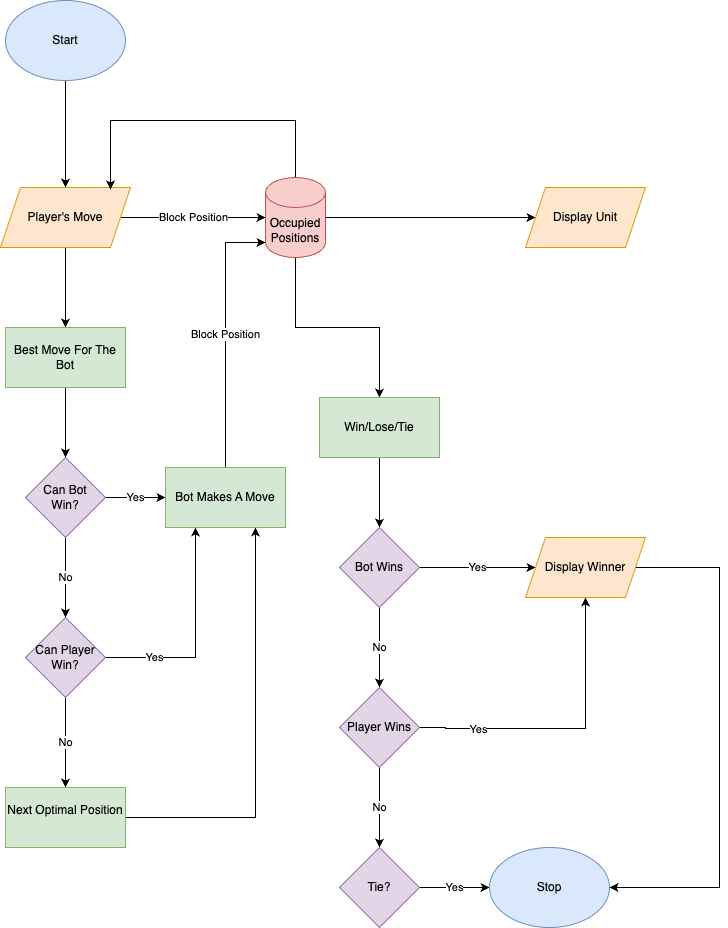

The diagram above was exported from draw.io. Its source (the exported page's mxGraphModel, read from the mxfile embedded in the PNG):
<mxGraphModel dx="762" dy="564" grid="1" gridSize="10" guides="1" tooltips="1" connect="1" arrows="1" fold="1" page="1" pageScale="1" pageWidth="827" pageHeight="1169" math="0" shadow="0">
  <root>
    <mxCell id="WIyWlLk6GJQsqaUBKTNV-0" />
    <mxCell id="WIyWlLk6GJQsqaUBKTNV-1" parent="WIyWlLk6GJQsqaUBKTNV-0" />
    <mxCell id="X0Y0BhzTQhXT7G7eq0vh-2" value="" style="edgeStyle=orthogonalEdgeStyle;rounded=0;orthogonalLoop=1;jettySize=auto;html=1;" parent="WIyWlLk6GJQsqaUBKTNV-1" source="X0Y0BhzTQhXT7G7eq0vh-0" target="X0Y0BhzTQhXT7G7eq0vh-1" edge="1">
      <mxGeometry relative="1" as="geometry" />
    </mxCell>
    <mxCell id="X0Y0BhzTQhXT7G7eq0vh-0" value="Start" style="ellipse;whiteSpace=wrap;html=1;fillColor=#dae8fc;strokeColor=#6c8ebf;" parent="WIyWlLk6GJQsqaUBKTNV-1" vertex="1">
      <mxGeometry x="66" y="70" width="120" height="80" as="geometry" />
    </mxCell>
    <mxCell id="X0Y0BhzTQhXT7G7eq0vh-5" value="Block Position" style="edgeStyle=orthogonalEdgeStyle;rounded=0;orthogonalLoop=1;jettySize=auto;html=1;entryX=0;entryY=0.5;entryDx=0;entryDy=0;entryPerimeter=0;" parent="WIyWlLk6GJQsqaUBKTNV-1" source="X0Y0BhzTQhXT7G7eq0vh-1" target="X0Y0BhzTQhXT7G7eq0vh-3" edge="1">
      <mxGeometry relative="1" as="geometry">
        <mxPoint x="286" y="287" as="targetPoint" />
      </mxGeometry>
    </mxCell>
    <mxCell id="X0Y0BhzTQhXT7G7eq0vh-7" value="" style="edgeStyle=orthogonalEdgeStyle;rounded=0;orthogonalLoop=1;jettySize=auto;html=1;" parent="WIyWlLk6GJQsqaUBKTNV-1" source="X0Y0BhzTQhXT7G7eq0vh-1" target="X0Y0BhzTQhXT7G7eq0vh-6" edge="1">
      <mxGeometry relative="1" as="geometry" />
    </mxCell>
    <mxCell id="X0Y0BhzTQhXT7G7eq0vh-1" value="Player's Move" style="shape=parallelogram;perimeter=parallelogramPerimeter;whiteSpace=wrap;html=1;fixedSize=1;fillColor=#ffe6cc;strokeColor=#d79b00;" parent="WIyWlLk6GJQsqaUBKTNV-1" vertex="1">
      <mxGeometry x="61" y="257" width="130" height="60" as="geometry" />
    </mxCell>
    <mxCell id="X0Y0BhzTQhXT7G7eq0vh-24" value="" style="edgeStyle=orthogonalEdgeStyle;rounded=0;orthogonalLoop=1;jettySize=auto;html=1;" parent="WIyWlLk6GJQsqaUBKTNV-1" source="X0Y0BhzTQhXT7G7eq0vh-3" target="X0Y0BhzTQhXT7G7eq0vh-23" edge="1">
      <mxGeometry relative="1" as="geometry" />
    </mxCell>
    <mxCell id="X0Y0BhzTQhXT7G7eq0vh-26" value="" style="edgeStyle=orthogonalEdgeStyle;rounded=0;orthogonalLoop=1;jettySize=auto;html=1;" parent="WIyWlLk6GJQsqaUBKTNV-1" source="X0Y0BhzTQhXT7G7eq0vh-3" target="X0Y0BhzTQhXT7G7eq0vh-25" edge="1">
      <mxGeometry relative="1" as="geometry" />
    </mxCell>
    <mxCell id="g46t3UV59lxmq8RpfP1z-3" value="" style="edgeStyle=orthogonalEdgeStyle;rounded=0;orthogonalLoop=1;jettySize=auto;html=1;entryX=0.846;entryY=0.033;entryDx=0;entryDy=0;entryPerimeter=0;" edge="1" parent="WIyWlLk6GJQsqaUBKTNV-1" source="X0Y0BhzTQhXT7G7eq0vh-3" target="X0Y0BhzTQhXT7G7eq0vh-1">
      <mxGeometry relative="1" as="geometry">
        <mxPoint x="356" y="167" as="targetPoint" />
        <Array as="points">
          <mxPoint x="356" y="190" />
          <mxPoint x="171" y="190" />
        </Array>
      </mxGeometry>
    </mxCell>
    <mxCell id="X0Y0BhzTQhXT7G7eq0vh-3" value="Occupied Positions" style="shape=cylinder3;whiteSpace=wrap;html=1;boundedLbl=1;backgroundOutline=1;size=15;fillColor=#f8cecc;strokeColor=#b85450;" parent="WIyWlLk6GJQsqaUBKTNV-1" vertex="1">
      <mxGeometry x="326" y="247" width="60" height="80" as="geometry" />
    </mxCell>
    <mxCell id="X0Y0BhzTQhXT7G7eq0vh-9" value="" style="edgeStyle=orthogonalEdgeStyle;rounded=0;orthogonalLoop=1;jettySize=auto;html=1;" parent="WIyWlLk6GJQsqaUBKTNV-1" source="X0Y0BhzTQhXT7G7eq0vh-6" target="X0Y0BhzTQhXT7G7eq0vh-8" edge="1">
      <mxGeometry relative="1" as="geometry" />
    </mxCell>
    <mxCell id="X0Y0BhzTQhXT7G7eq0vh-6" value="Best Move For The Bot" style="whiteSpace=wrap;html=1;fillColor=#d5e8d4;strokeColor=#82b366;" parent="WIyWlLk6GJQsqaUBKTNV-1" vertex="1">
      <mxGeometry x="66" y="397" width="120" height="60" as="geometry" />
    </mxCell>
    <mxCell id="X0Y0BhzTQhXT7G7eq0vh-11" value="No" style="edgeStyle=orthogonalEdgeStyle;rounded=0;orthogonalLoop=1;jettySize=auto;html=1;" parent="WIyWlLk6GJQsqaUBKTNV-1" source="X0Y0BhzTQhXT7G7eq0vh-8" target="X0Y0BhzTQhXT7G7eq0vh-10" edge="1">
      <mxGeometry relative="1" as="geometry" />
    </mxCell>
    <mxCell id="X0Y0BhzTQhXT7G7eq0vh-15" value="Yes" style="edgeStyle=orthogonalEdgeStyle;rounded=0;orthogonalLoop=1;jettySize=auto;html=1;" parent="WIyWlLk6GJQsqaUBKTNV-1" source="X0Y0BhzTQhXT7G7eq0vh-8" target="X0Y0BhzTQhXT7G7eq0vh-14" edge="1">
      <mxGeometry relative="1" as="geometry" />
    </mxCell>
    <mxCell id="X0Y0BhzTQhXT7G7eq0vh-8" value="Can Bot&lt;div&gt;Win?&lt;/div&gt;" style="rhombus;whiteSpace=wrap;html=1;fillColor=#e1d5e7;strokeColor=#9673a6;" parent="WIyWlLk6GJQsqaUBKTNV-1" vertex="1">
      <mxGeometry x="86" y="527" width="80" height="80" as="geometry" />
    </mxCell>
    <mxCell id="X0Y0BhzTQhXT7G7eq0vh-13" value="No" style="edgeStyle=orthogonalEdgeStyle;rounded=0;orthogonalLoop=1;jettySize=auto;html=1;" parent="WIyWlLk6GJQsqaUBKTNV-1" source="X0Y0BhzTQhXT7G7eq0vh-10" target="X0Y0BhzTQhXT7G7eq0vh-12" edge="1">
      <mxGeometry relative="1" as="geometry" />
    </mxCell>
    <mxCell id="X0Y0BhzTQhXT7G7eq0vh-17" value="Yes" style="edgeStyle=orthogonalEdgeStyle;rounded=0;orthogonalLoop=1;jettySize=auto;html=1;entryX=0.25;entryY=1;entryDx=0;entryDy=0;" parent="WIyWlLk6GJQsqaUBKTNV-1" source="X0Y0BhzTQhXT7G7eq0vh-10" target="X0Y0BhzTQhXT7G7eq0vh-14" edge="1">
      <mxGeometry x="-0.5456" relative="1" as="geometry">
        <mxPoint x="266" y="727" as="targetPoint" />
        <mxPoint x="-1" as="offset" />
      </mxGeometry>
    </mxCell>
    <mxCell id="X0Y0BhzTQhXT7G7eq0vh-10" value="Can Player Win?" style="rhombus;whiteSpace=wrap;html=1;fillColor=#e1d5e7;strokeColor=#9673a6;" parent="WIyWlLk6GJQsqaUBKTNV-1" vertex="1">
      <mxGeometry x="86" y="687" width="80" height="80" as="geometry" />
    </mxCell>
    <mxCell id="X0Y0BhzTQhXT7G7eq0vh-19" value="" style="edgeStyle=orthogonalEdgeStyle;rounded=0;orthogonalLoop=1;jettySize=auto;html=1;entryX=0.75;entryY=1;entryDx=0;entryDy=0;" parent="WIyWlLk6GJQsqaUBKTNV-1" source="X0Y0BhzTQhXT7G7eq0vh-12" target="X0Y0BhzTQhXT7G7eq0vh-14" edge="1">
      <mxGeometry relative="1" as="geometry">
        <mxPoint x="306" y="887" as="targetPoint" />
      </mxGeometry>
    </mxCell>
    <mxCell id="X0Y0BhzTQhXT7G7eq0vh-12" value="Next Optimal Position&lt;div&gt;&lt;br&gt;&lt;/div&gt;" style="whiteSpace=wrap;html=1;fillColor=#d5e8d4;strokeColor=#82b366;" parent="WIyWlLk6GJQsqaUBKTNV-1" vertex="1">
      <mxGeometry x="66" y="857" width="120" height="60" as="geometry" />
    </mxCell>
    <mxCell id="X0Y0BhzTQhXT7G7eq0vh-21" value="Block Position" style="edgeStyle=orthogonalEdgeStyle;rounded=0;orthogonalLoop=1;jettySize=auto;html=1;entryX=0;entryY=1;entryDx=0;entryDy=-15;entryPerimeter=0;" parent="WIyWlLk6GJQsqaUBKTNV-1" source="X0Y0BhzTQhXT7G7eq0vh-14" target="X0Y0BhzTQhXT7G7eq0vh-3" edge="1">
      <mxGeometry relative="1" as="geometry">
        <mxPoint x="286" y="307" as="targetPoint" />
      </mxGeometry>
    </mxCell>
    <mxCell id="X0Y0BhzTQhXT7G7eq0vh-14" value="Bot Makes A Move" style="whiteSpace=wrap;html=1;fillColor=#d5e8d4;strokeColor=#82b366;" parent="WIyWlLk6GJQsqaUBKTNV-1" vertex="1">
      <mxGeometry x="226" y="537" width="120" height="60" as="geometry" />
    </mxCell>
    <mxCell id="X0Y0BhzTQhXT7G7eq0vh-23" value="Display Unit" style="shape=parallelogram;perimeter=parallelogramPerimeter;whiteSpace=wrap;html=1;fixedSize=1;fillColor=#ffe6cc;strokeColor=#d79b00;" parent="WIyWlLk6GJQsqaUBKTNV-1" vertex="1">
      <mxGeometry x="586" y="257" width="120" height="60" as="geometry" />
    </mxCell>
    <mxCell id="X0Y0BhzTQhXT7G7eq0vh-28" value="" style="edgeStyle=orthogonalEdgeStyle;rounded=0;orthogonalLoop=1;jettySize=auto;html=1;" parent="WIyWlLk6GJQsqaUBKTNV-1" source="X0Y0BhzTQhXT7G7eq0vh-25" target="X0Y0BhzTQhXT7G7eq0vh-27" edge="1">
      <mxGeometry relative="1" as="geometry" />
    </mxCell>
    <mxCell id="X0Y0BhzTQhXT7G7eq0vh-25" value="Win/Lose/Tie" style="whiteSpace=wrap;html=1;fillColor=#d5e8d4;strokeColor=#82b366;" parent="WIyWlLk6GJQsqaUBKTNV-1" vertex="1">
      <mxGeometry x="380" y="467" width="120" height="60" as="geometry" />
    </mxCell>
    <mxCell id="X0Y0BhzTQhXT7G7eq0vh-30" value="No" style="edgeStyle=orthogonalEdgeStyle;rounded=0;orthogonalLoop=1;jettySize=auto;html=1;" parent="WIyWlLk6GJQsqaUBKTNV-1" source="X0Y0BhzTQhXT7G7eq0vh-27" target="X0Y0BhzTQhXT7G7eq0vh-29" edge="1">
      <mxGeometry relative="1" as="geometry" />
    </mxCell>
    <mxCell id="X0Y0BhzTQhXT7G7eq0vh-38" value="Yes" style="edgeStyle=orthogonalEdgeStyle;rounded=0;orthogonalLoop=1;jettySize=auto;html=1;" parent="WIyWlLk6GJQsqaUBKTNV-1" source="X0Y0BhzTQhXT7G7eq0vh-27" target="X0Y0BhzTQhXT7G7eq0vh-37" edge="1">
      <mxGeometry relative="1" as="geometry" />
    </mxCell>
    <mxCell id="X0Y0BhzTQhXT7G7eq0vh-27" value="Bot Wins" style="rhombus;whiteSpace=wrap;html=1;fillColor=#e1d5e7;strokeColor=#9673a6;" parent="WIyWlLk6GJQsqaUBKTNV-1" vertex="1">
      <mxGeometry x="400" y="597" width="80" height="80" as="geometry" />
    </mxCell>
    <mxCell id="X0Y0BhzTQhXT7G7eq0vh-40" value="Yes" style="edgeStyle=orthogonalEdgeStyle;rounded=0;orthogonalLoop=1;jettySize=auto;html=1;entryX=0.5;entryY=1;entryDx=0;entryDy=0;" parent="WIyWlLk6GJQsqaUBKTNV-1" source="X0Y0BhzTQhXT7G7eq0vh-29" target="X0Y0BhzTQhXT7G7eq0vh-37" edge="1">
      <mxGeometry x="-0.5962" y="-1" relative="1" as="geometry">
        <mxPoint x="606" y="797" as="targetPoint" />
        <Array as="points">
          <mxPoint x="506" y="797" />
          <mxPoint x="600" y="798" />
        </Array>
        <mxPoint as="offset" />
      </mxGeometry>
    </mxCell>
    <mxCell id="X0Y0BhzTQhXT7G7eq0vh-44" value="No" style="edgeStyle=orthogonalEdgeStyle;rounded=0;orthogonalLoop=1;jettySize=auto;html=1;" parent="WIyWlLk6GJQsqaUBKTNV-1" source="X0Y0BhzTQhXT7G7eq0vh-29" target="X0Y0BhzTQhXT7G7eq0vh-49" edge="1">
      <mxGeometry relative="1" as="geometry">
        <mxPoint x="440" y="917.0000000000002" as="targetPoint" />
      </mxGeometry>
    </mxCell>
    <mxCell id="X0Y0BhzTQhXT7G7eq0vh-29" value="Player Wins" style="rhombus;whiteSpace=wrap;html=1;fillColor=#e1d5e7;strokeColor=#9673a6;" parent="WIyWlLk6GJQsqaUBKTNV-1" vertex="1">
      <mxGeometry x="400" y="757" width="80" height="80" as="geometry" />
    </mxCell>
    <mxCell id="X0Y0BhzTQhXT7G7eq0vh-53" value="" style="edgeStyle=orthogonalEdgeStyle;rounded=0;orthogonalLoop=1;jettySize=auto;html=1;entryX=1;entryY=0.5;entryDx=0;entryDy=0;" parent="WIyWlLk6GJQsqaUBKTNV-1" source="X0Y0BhzTQhXT7G7eq0vh-37" target="X0Y0BhzTQhXT7G7eq0vh-50" edge="1">
      <mxGeometry relative="1" as="geometry">
        <mxPoint x="780" y="960" as="targetPoint" />
        <Array as="points">
          <mxPoint x="780" y="637" />
          <mxPoint x="780" y="957" />
        </Array>
      </mxGeometry>
    </mxCell>
    <mxCell id="X0Y0BhzTQhXT7G7eq0vh-37" value="Display Winner" style="shape=parallelogram;perimeter=parallelogramPerimeter;whiteSpace=wrap;html=1;fixedSize=1;fillColor=#ffe6cc;strokeColor=#d79b00;" parent="WIyWlLk6GJQsqaUBKTNV-1" vertex="1">
      <mxGeometry x="586" y="607" width="120" height="60" as="geometry" />
    </mxCell>
    <mxCell id="X0Y0BhzTQhXT7G7eq0vh-51" value="Yes" style="edgeStyle=orthogonalEdgeStyle;rounded=0;orthogonalLoop=1;jettySize=auto;html=1;" parent="WIyWlLk6GJQsqaUBKTNV-1" source="X0Y0BhzTQhXT7G7eq0vh-49" target="X0Y0BhzTQhXT7G7eq0vh-50" edge="1">
      <mxGeometry relative="1" as="geometry" />
    </mxCell>
    <mxCell id="X0Y0BhzTQhXT7G7eq0vh-49" value="Tie?" style="rhombus;whiteSpace=wrap;html=1;fillColor=#e1d5e7;strokeColor=#9673a6;" parent="WIyWlLk6GJQsqaUBKTNV-1" vertex="1">
      <mxGeometry x="400" y="917" width="80" height="80" as="geometry" />
    </mxCell>
    <mxCell id="X0Y0BhzTQhXT7G7eq0vh-50" value="Stop" style="ellipse;whiteSpace=wrap;html=1;fillColor=#dae8fc;strokeColor=#6c8ebf;" parent="WIyWlLk6GJQsqaUBKTNV-1" vertex="1">
      <mxGeometry x="550" y="917" width="120" height="80" as="geometry" />
    </mxCell>
  </root>
</mxGraphModel>